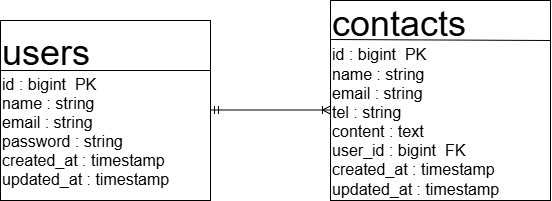

The diagram above was exported from draw.io. Its source (the exported page's mxGraphModel, read from the mxfile embedded in the PNG):
<mxGraphModel dx="662" dy="467" grid="1" gridSize="10" guides="1" tooltips="1" connect="1" arrows="1" fold="1" page="1" pageScale="1" pageWidth="827" pageHeight="1169" math="0" shadow="0">
  <root>
    <mxCell id="0" />
    <mxCell id="1" parent="0" />
    <mxCell id="15" value="&lt;font style=&quot;font-size: 36px;&quot;&gt;contacts&lt;/font&gt;&lt;div&gt;&lt;font size=&quot;3&quot;&gt;id : bigint&amp;nbsp; PK&lt;/font&gt;&lt;/div&gt;&lt;div&gt;&lt;font size=&quot;3&quot;&gt;name : string&lt;/font&gt;&lt;/div&gt;&lt;div&gt;&lt;font size=&quot;3&quot;&gt;email : string&lt;/font&gt;&lt;/div&gt;&lt;div&gt;&lt;font size=&quot;3&quot;&gt;tel : string&lt;/font&gt;&lt;/div&gt;&lt;div&gt;&lt;font size=&quot;3&quot;&gt;content : text&lt;/font&gt;&lt;/div&gt;&lt;div&gt;&lt;font size=&quot;3&quot;&gt;user_id : bigint&amp;nbsp; FK&lt;/font&gt;&lt;/div&gt;&lt;div&gt;&lt;font size=&quot;3&quot;&gt;created_at : timestamp&lt;/font&gt;&lt;/div&gt;&lt;div&gt;&lt;font size=&quot;3&quot;&gt;updated_at : timestamp&lt;/font&gt;&lt;/div&gt;" style="rounded=0;whiteSpace=wrap;html=1;align=left;" parent="1" vertex="1">
      <mxGeometry x="440" y="530" width="220" height="200" as="geometry" />
    </mxCell>
    <mxCell id="17" value="" style="endArrow=none;html=1;exitX=1;exitY=0.25;exitDx=0;exitDy=0;" parent="1" source="18" edge="1">
      <mxGeometry width="50" height="50" relative="1" as="geometry">
        <mxPoint x="398.9000000000001" y="585" as="sourcePoint" />
        <mxPoint x="130" y="585" as="targetPoint" />
        <Array as="points">
          <mxPoint x="110" y="585" />
        </Array>
      </mxGeometry>
    </mxCell>
    <mxCell id="18" value="&lt;font style=&quot;font-size: 36px;&quot;&gt;users&lt;/font&gt;&lt;div&gt;&lt;font size=&quot;3&quot;&gt;id : bigint&amp;nbsp; PK&lt;/font&gt;&lt;/div&gt;&lt;div&gt;&lt;font size=&quot;3&quot;&gt;name : string&lt;/font&gt;&lt;/div&gt;&lt;div&gt;&lt;font size=&quot;3&quot;&gt;email : string&lt;/font&gt;&lt;/div&gt;&lt;div&gt;&lt;font size=&quot;3&quot;&gt;password : string&lt;/font&gt;&lt;/div&gt;&lt;div&gt;&lt;font size=&quot;3&quot;&gt;created_at : timestamp&lt;/font&gt;&lt;/div&gt;&lt;div&gt;&lt;font size=&quot;3&quot;&gt;updated_at : timestamp&lt;/font&gt;&lt;/div&gt;" style="rounded=0;whiteSpace=wrap;html=1;align=left;" parent="1" vertex="1">
      <mxGeometry x="110" y="550" width="210" height="180" as="geometry" />
    </mxCell>
    <mxCell id="19" value="" style="endArrow=none;html=1;" parent="1" edge="1">
      <mxGeometry width="50" height="50" relative="1" as="geometry">
        <mxPoint x="660" y="570" as="sourcePoint" />
        <mxPoint x="440" y="569" as="targetPoint" />
        <Array as="points">
          <mxPoint x="660" y="570" />
        </Array>
      </mxGeometry>
    </mxCell>
    <mxCell id="29" value="" style="endArrow=none;html=1;" parent="1" target="18" edge="1">
      <mxGeometry width="50" height="50" relative="1" as="geometry">
        <mxPoint x="110" y="600" as="sourcePoint" />
        <mxPoint x="300" y="600" as="targetPoint" />
      </mxGeometry>
    </mxCell>
    <mxCell id="30" value="" style="endArrow=none;html=1;" parent="1" edge="1">
      <mxGeometry width="50" height="50" relative="1" as="geometry">
        <mxPoint x="110" y="600" as="sourcePoint" />
        <mxPoint x="320" y="600" as="targetPoint" />
      </mxGeometry>
    </mxCell>
    <mxCell id="31" value="" style="fontSize=12;html=1;endArrow=ERoneToMany;startArrow=ERmandOne;" parent="1" edge="1">
      <mxGeometry width="100" height="100" relative="1" as="geometry">
        <mxPoint x="320" y="639.5" as="sourcePoint" />
        <mxPoint x="440" y="639.5" as="targetPoint" />
      </mxGeometry>
    </mxCell>
  </root>
</mxGraphModel>